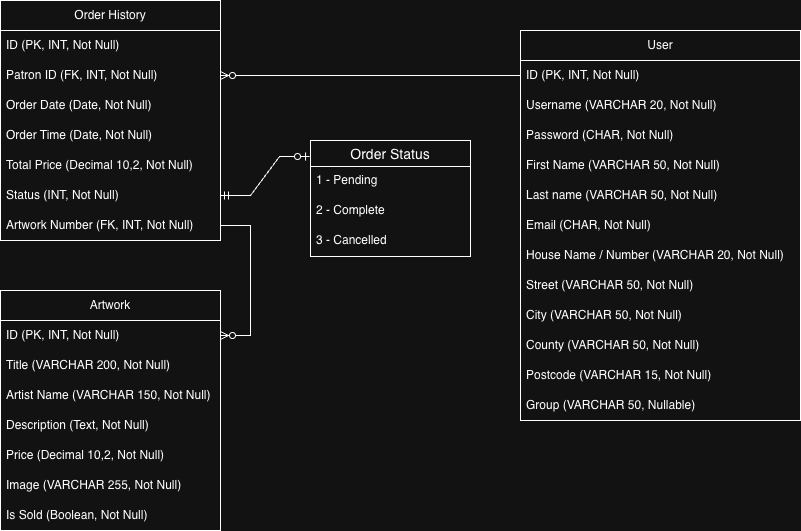

The diagram above was exported from draw.io. Its source (the exported page's mxGraphModel, read from the mxfile embedded in the PNG):
<mxGraphModel dx="1178" dy="739" grid="1" gridSize="10" guides="1" tooltips="1" connect="1" arrows="1" fold="1" page="1" pageScale="1" pageWidth="827" pageHeight="1169" math="0" shadow="0">
  <root>
    <mxCell id="0" />
    <mxCell id="1" parent="0" />
    <mxCell id="m3KPROVkgcxSGtsB8o9O-1" parent="1" style="swimlane;fontStyle=0;childLayout=stackLayout;horizontal=1;startSize=30;horizontalStack=0;resizeParent=1;resizeParentMax=0;resizeLast=0;collapsible=1;marginBottom=0;whiteSpace=wrap;html=1;" value="User" vertex="1">
      <mxGeometry height="390" width="280" x="560" y="440" as="geometry" />
    </mxCell>
    <mxCell id="m3KPROVkgcxSGtsB8o9O-2" parent="m3KPROVkgcxSGtsB8o9O-1" style="text;strokeColor=none;fillColor=none;align=left;verticalAlign=middle;spacingLeft=4;spacingRight=4;overflow=hidden;points=[[0,0.5],[1,0.5]];portConstraint=eastwest;rotatable=0;whiteSpace=wrap;html=1;" value="ID (PK, INT, Not Null)" vertex="1">
      <mxGeometry height="30" width="280" y="30" as="geometry" />
    </mxCell>
    <mxCell id="m3KPROVkgcxSGtsB8o9O-3" parent="m3KPROVkgcxSGtsB8o9O-1" style="text;strokeColor=none;fillColor=none;align=left;verticalAlign=middle;spacingLeft=4;spacingRight=4;overflow=hidden;points=[[0,0.5],[1,0.5]];portConstraint=eastwest;rotatable=0;whiteSpace=wrap;html=1;" value="Username (VARCHAR 20, Not Null)" vertex="1">
      <mxGeometry height="30" width="280" y="60" as="geometry" />
    </mxCell>
    <mxCell id="m3KPROVkgcxSGtsB8o9O-4" parent="m3KPROVkgcxSGtsB8o9O-1" style="text;strokeColor=none;fillColor=none;align=left;verticalAlign=middle;spacingLeft=4;spacingRight=4;overflow=hidden;points=[[0,0.5],[1,0.5]];portConstraint=eastwest;rotatable=0;whiteSpace=wrap;html=1;" value="Password (CHAR, Not Null)" vertex="1">
      <mxGeometry height="30" width="280" y="90" as="geometry" />
    </mxCell>
    <mxCell id="m3KPROVkgcxSGtsB8o9O-5" parent="m3KPROVkgcxSGtsB8o9O-1" style="text;strokeColor=none;fillColor=none;align=left;verticalAlign=middle;spacingLeft=4;spacingRight=4;overflow=hidden;points=[[0,0.5],[1,0.5]];portConstraint=eastwest;rotatable=0;whiteSpace=wrap;html=1;" value="First Name (VARCHAR 50, Not Null)" vertex="1">
      <mxGeometry height="30" width="280" y="120" as="geometry" />
    </mxCell>
    <mxCell id="m3KPROVkgcxSGtsB8o9O-6" parent="m3KPROVkgcxSGtsB8o9O-1" style="text;strokeColor=none;fillColor=none;align=left;verticalAlign=middle;spacingLeft=4;spacingRight=4;overflow=hidden;points=[[0,0.5],[1,0.5]];portConstraint=eastwest;rotatable=0;whiteSpace=wrap;html=1;" value="Last name (VARCHAR 50, Not Null)" vertex="1">
      <mxGeometry height="30" width="280" y="150" as="geometry" />
    </mxCell>
    <mxCell id="m3KPROVkgcxSGtsB8o9O-7" parent="m3KPROVkgcxSGtsB8o9O-1" style="text;strokeColor=none;fillColor=none;align=left;verticalAlign=middle;spacingLeft=4;spacingRight=4;overflow=hidden;points=[[0,0.5],[1,0.5]];portConstraint=eastwest;rotatable=0;whiteSpace=wrap;html=1;" value="Email (CHAR, Not Null)" vertex="1">
      <mxGeometry height="30" width="280" y="180" as="geometry" />
    </mxCell>
    <mxCell id="m3KPROVkgcxSGtsB8o9O-8" parent="m3KPROVkgcxSGtsB8o9O-1" style="text;strokeColor=none;fillColor=none;align=left;verticalAlign=middle;spacingLeft=4;spacingRight=4;overflow=hidden;points=[[0,0.5],[1,0.5]];portConstraint=eastwest;rotatable=0;whiteSpace=wrap;html=1;" value="House Name / Number (VARCHAR 20, Not Null)" vertex="1">
      <mxGeometry height="30" width="280" y="210" as="geometry" />
    </mxCell>
    <mxCell id="m3KPROVkgcxSGtsB8o9O-9" parent="m3KPROVkgcxSGtsB8o9O-1" style="text;strokeColor=none;fillColor=none;align=left;verticalAlign=middle;spacingLeft=4;spacingRight=4;overflow=hidden;points=[[0,0.5],[1,0.5]];portConstraint=eastwest;rotatable=0;whiteSpace=wrap;html=1;" value="Street (VARCHAR 50, Not Null)" vertex="1">
      <mxGeometry height="30" width="280" y="240" as="geometry" />
    </mxCell>
    <mxCell id="m3KPROVkgcxSGtsB8o9O-10" parent="m3KPROVkgcxSGtsB8o9O-1" style="text;strokeColor=none;fillColor=none;align=left;verticalAlign=middle;spacingLeft=4;spacingRight=4;overflow=hidden;points=[[0,0.5],[1,0.5]];portConstraint=eastwest;rotatable=0;whiteSpace=wrap;html=1;" value="City (VARCHAR 50, Not Null)" vertex="1">
      <mxGeometry height="30" width="280" y="270" as="geometry" />
    </mxCell>
    <mxCell id="m3KPROVkgcxSGtsB8o9O-11" parent="m3KPROVkgcxSGtsB8o9O-1" style="text;strokeColor=none;fillColor=none;align=left;verticalAlign=middle;spacingLeft=4;spacingRight=4;overflow=hidden;points=[[0,0.5],[1,0.5]];portConstraint=eastwest;rotatable=0;whiteSpace=wrap;html=1;" value="County (VARCHAR 50, Not Null)" vertex="1">
      <mxGeometry height="30" width="280" y="300" as="geometry" />
    </mxCell>
    <mxCell id="m3KPROVkgcxSGtsB8o9O-12" parent="m3KPROVkgcxSGtsB8o9O-1" style="text;strokeColor=none;fillColor=none;align=left;verticalAlign=middle;spacingLeft=4;spacingRight=4;overflow=hidden;points=[[0,0.5],[1,0.5]];portConstraint=eastwest;rotatable=0;whiteSpace=wrap;html=1;" value="Postcode (VARCHAR 15, Not Null)" vertex="1">
      <mxGeometry height="30" width="280" y="330" as="geometry" />
    </mxCell>
    <mxCell id="m3KPROVkgcxSGtsB8o9O-13" parent="m3KPROVkgcxSGtsB8o9O-1" style="text;strokeColor=none;fillColor=none;align=left;verticalAlign=middle;spacingLeft=4;spacingRight=4;overflow=hidden;points=[[0,0.5],[1,0.5]];portConstraint=eastwest;rotatable=0;whiteSpace=wrap;html=1;" value="Group (VARCHAR 50, Nullable)" vertex="1">
      <mxGeometry height="30" width="280" y="360" as="geometry" />
    </mxCell>
    <mxCell id="m3KPROVkgcxSGtsB8o9O-14" parent="1" style="swimlane;fontStyle=0;childLayout=stackLayout;horizontal=1;startSize=30;horizontalStack=0;resizeParent=1;resizeParentMax=0;resizeLast=0;collapsible=1;marginBottom=0;whiteSpace=wrap;html=1;" value="Order History" vertex="1">
      <mxGeometry height="240" width="220" x="40" y="410" as="geometry" />
    </mxCell>
    <mxCell id="m3KPROVkgcxSGtsB8o9O-15" parent="m3KPROVkgcxSGtsB8o9O-14" style="text;strokeColor=none;fillColor=none;align=left;verticalAlign=middle;spacingLeft=4;spacingRight=4;overflow=hidden;points=[[0,0.5],[1,0.5]];portConstraint=eastwest;rotatable=0;whiteSpace=wrap;html=1;" value="ID (PK, INT, Not Null)" vertex="1">
      <mxGeometry height="30" width="220" y="30" as="geometry" />
    </mxCell>
    <mxCell id="m3KPROVkgcxSGtsB8o9O-16" parent="m3KPROVkgcxSGtsB8o9O-14" style="text;strokeColor=none;fillColor=none;align=left;verticalAlign=middle;spacingLeft=4;spacingRight=4;overflow=hidden;points=[[0,0.5],[1,0.5]];portConstraint=eastwest;rotatable=0;whiteSpace=wrap;html=1;" value="Patron ID (FK, INT, Not Null)" vertex="1">
      <mxGeometry height="30" width="220" y="60" as="geometry" />
    </mxCell>
    <mxCell id="m3KPROVkgcxSGtsB8o9O-17" parent="m3KPROVkgcxSGtsB8o9O-14" style="text;strokeColor=none;fillColor=none;align=left;verticalAlign=middle;spacingLeft=4;spacingRight=4;overflow=hidden;points=[[0,0.5],[1,0.5]];portConstraint=eastwest;rotatable=0;whiteSpace=wrap;html=1;" value="Order Date (Date, Not Null)" vertex="1">
      <mxGeometry height="30" width="220" y="90" as="geometry" />
    </mxCell>
    <mxCell id="m3KPROVkgcxSGtsB8o9O-18" parent="m3KPROVkgcxSGtsB8o9O-14" style="text;strokeColor=none;fillColor=none;align=left;verticalAlign=middle;spacingLeft=4;spacingRight=4;overflow=hidden;points=[[0,0.5],[1,0.5]];portConstraint=eastwest;rotatable=0;whiteSpace=wrap;html=1;" value="Order Time (Date, Not Null)" vertex="1">
      <mxGeometry height="30" width="220" y="120" as="geometry" />
    </mxCell>
    <mxCell id="m3KPROVkgcxSGtsB8o9O-19" parent="m3KPROVkgcxSGtsB8o9O-14" style="text;strokeColor=none;fillColor=none;align=left;verticalAlign=middle;spacingLeft=4;spacingRight=4;overflow=hidden;points=[[0,0.5],[1,0.5]];portConstraint=eastwest;rotatable=0;whiteSpace=wrap;html=1;" value="Total Price (Decimal 10,2, Not Null)" vertex="1">
      <mxGeometry height="30" width="220" y="150" as="geometry" />
    </mxCell>
    <mxCell id="m3KPROVkgcxSGtsB8o9O-20" parent="m3KPROVkgcxSGtsB8o9O-14" style="text;strokeColor=none;fillColor=none;align=left;verticalAlign=middle;spacingLeft=4;spacingRight=4;overflow=hidden;points=[[0,0.5],[1,0.5]];portConstraint=eastwest;rotatable=0;whiteSpace=wrap;html=1;" value="Status (INT, Not Null)" vertex="1">
      <mxGeometry height="30" width="220" y="180" as="geometry" />
    </mxCell>
    <mxCell id="m3KPROVkgcxSGtsB8o9O-21" parent="m3KPROVkgcxSGtsB8o9O-14" style="text;strokeColor=none;fillColor=none;align=left;verticalAlign=middle;spacingLeft=4;spacingRight=4;overflow=hidden;points=[[0,0.5],[1,0.5]];portConstraint=eastwest;rotatable=0;whiteSpace=wrap;html=1;" value="Artwork Number (FK, INT, Not Null)" vertex="1">
      <mxGeometry height="30" width="220" y="210" as="geometry" />
    </mxCell>
    <mxCell id="m3KPROVkgcxSGtsB8o9O-22" parent="1" style="swimlane;fontStyle=0;childLayout=stackLayout;horizontal=1;startSize=30;horizontalStack=0;resizeParent=1;resizeParentMax=0;resizeLast=0;collapsible=1;marginBottom=0;whiteSpace=wrap;html=1;" value="Artwork" vertex="1">
      <mxGeometry height="240" width="220" x="40" y="700" as="geometry" />
    </mxCell>
    <mxCell id="m3KPROVkgcxSGtsB8o9O-23" parent="m3KPROVkgcxSGtsB8o9O-22" style="text;strokeColor=none;fillColor=none;align=left;verticalAlign=middle;spacingLeft=4;spacingRight=4;overflow=hidden;points=[[0,0.5],[1,0.5]];portConstraint=eastwest;rotatable=0;whiteSpace=wrap;html=1;" value="ID (PK, INT, Not Null)" vertex="1">
      <mxGeometry height="30" width="220" y="30" as="geometry" />
    </mxCell>
    <mxCell id="m3KPROVkgcxSGtsB8o9O-24" parent="m3KPROVkgcxSGtsB8o9O-22" style="text;strokeColor=none;fillColor=none;align=left;verticalAlign=middle;spacingLeft=4;spacingRight=4;overflow=hidden;points=[[0,0.5],[1,0.5]];portConstraint=eastwest;rotatable=0;whiteSpace=wrap;html=1;" value="Title (VARCHAR 200, Not Null)" vertex="1">
      <mxGeometry height="30" width="220" y="60" as="geometry" />
    </mxCell>
    <mxCell id="m3KPROVkgcxSGtsB8o9O-25" parent="m3KPROVkgcxSGtsB8o9O-22" style="text;strokeColor=none;fillColor=none;align=left;verticalAlign=middle;spacingLeft=4;spacingRight=4;overflow=hidden;points=[[0,0.5],[1,0.5]];portConstraint=eastwest;rotatable=0;whiteSpace=wrap;html=1;" value="Artist Name (VARCHAR 150, Not Null)" vertex="1">
      <mxGeometry height="30" width="220" y="90" as="geometry" />
    </mxCell>
    <mxCell id="m3KPROVkgcxSGtsB8o9O-26" parent="m3KPROVkgcxSGtsB8o9O-22" style="text;strokeColor=none;fillColor=none;align=left;verticalAlign=middle;spacingLeft=4;spacingRight=4;overflow=hidden;points=[[0,0.5],[1,0.5]];portConstraint=eastwest;rotatable=0;whiteSpace=wrap;html=1;" value="Description (Text, Not Null)" vertex="1">
      <mxGeometry height="30" width="220" y="120" as="geometry" />
    </mxCell>
    <mxCell id="m3KPROVkgcxSGtsB8o9O-27" parent="m3KPROVkgcxSGtsB8o9O-22" style="text;strokeColor=none;fillColor=none;align=left;verticalAlign=middle;spacingLeft=4;spacingRight=4;overflow=hidden;points=[[0,0.5],[1,0.5]];portConstraint=eastwest;rotatable=0;whiteSpace=wrap;html=1;" value="Price (Decimal 10,2, Not Null)" vertex="1">
      <mxGeometry height="30" width="220" y="150" as="geometry" />
    </mxCell>
    <mxCell id="m3KPROVkgcxSGtsB8o9O-28" parent="m3KPROVkgcxSGtsB8o9O-22" style="text;strokeColor=none;fillColor=none;align=left;verticalAlign=middle;spacingLeft=4;spacingRight=4;overflow=hidden;points=[[0,0.5],[1,0.5]];portConstraint=eastwest;rotatable=0;whiteSpace=wrap;html=1;" value="Image (VARCHAR 255, Not Null)" vertex="1">
      <mxGeometry height="30" width="220" y="180" as="geometry" />
    </mxCell>
    <mxCell id="m3KPROVkgcxSGtsB8o9O-29" parent="m3KPROVkgcxSGtsB8o9O-22" style="text;strokeColor=none;fillColor=none;align=left;verticalAlign=middle;spacingLeft=4;spacingRight=4;overflow=hidden;points=[[0,0.5],[1,0.5]];portConstraint=eastwest;rotatable=0;whiteSpace=wrap;html=1;" value="Is Sold (Boolean, Not Null)" vertex="1">
      <mxGeometry height="30" width="220" y="210" as="geometry" />
    </mxCell>
    <mxCell id="m3KPROVkgcxSGtsB8o9O-30" edge="1" parent="1" source="m3KPROVkgcxSGtsB8o9O-2" style="edgeStyle=entityRelationEdgeStyle;fontSize=12;html=1;endArrow=ERzeroToMany;endFill=1;rounded=0;exitX=0;exitY=0.5;exitDx=0;exitDy=0;entryX=1;entryY=0.5;entryDx=0;entryDy=0;" target="m3KPROVkgcxSGtsB8o9O-16" value="">
      <mxGeometry height="100" relative="1" width="100" as="geometry">
        <mxPoint x="350" y="630" as="sourcePoint" />
        <mxPoint x="420" y="630" as="targetPoint" />
      </mxGeometry>
    </mxCell>
    <mxCell id="m3KPROVkgcxSGtsB8o9O-31" edge="1" parent="1" source="m3KPROVkgcxSGtsB8o9O-21" style="edgeStyle=entityRelationEdgeStyle;fontSize=12;html=1;endArrow=ERzeroToMany;endFill=1;rounded=0;exitX=1;exitY=0.5;exitDx=0;exitDy=0;entryX=1;entryY=0.5;entryDx=0;entryDy=0;" target="m3KPROVkgcxSGtsB8o9O-23" value="">
      <mxGeometry height="100" relative="1" width="100" as="geometry">
        <mxPoint x="300" y="630" as="sourcePoint" />
        <mxPoint x="250" y="760" as="targetPoint" />
      </mxGeometry>
    </mxCell>
    <mxCell id="m3KPROVkgcxSGtsB8o9O-32" parent="1" style="swimlane;fontStyle=0;childLayout=stackLayout;horizontal=1;startSize=26;horizontalStack=0;resizeParent=1;resizeParentMax=0;resizeLast=0;collapsible=1;marginBottom=0;align=center;fontSize=14;" value="Order Status" vertex="1">
      <mxGeometry height="116" width="160" x="350" y="550" as="geometry" />
    </mxCell>
    <mxCell id="m3KPROVkgcxSGtsB8o9O-33" parent="m3KPROVkgcxSGtsB8o9O-32" style="text;strokeColor=none;fillColor=none;spacingLeft=4;spacingRight=4;overflow=hidden;rotatable=0;points=[[0,0.5],[1,0.5]];portConstraint=eastwest;fontSize=12;whiteSpace=wrap;html=1;" value="1 - Pending" vertex="1">
      <mxGeometry height="30" width="160" y="26" as="geometry" />
    </mxCell>
    <mxCell id="m3KPROVkgcxSGtsB8o9O-34" parent="m3KPROVkgcxSGtsB8o9O-32" style="text;strokeColor=none;fillColor=none;spacingLeft=4;spacingRight=4;overflow=hidden;rotatable=0;points=[[0,0.5],[1,0.5]];portConstraint=eastwest;fontSize=12;whiteSpace=wrap;html=1;" value="2 - Complete" vertex="1">
      <mxGeometry height="30" width="160" y="56" as="geometry" />
    </mxCell>
    <mxCell id="m3KPROVkgcxSGtsB8o9O-35" parent="m3KPROVkgcxSGtsB8o9O-32" style="text;strokeColor=none;fillColor=none;spacingLeft=4;spacingRight=4;overflow=hidden;rotatable=0;points=[[0,0.5],[1,0.5]];portConstraint=eastwest;fontSize=12;whiteSpace=wrap;html=1;" value="3 - Cancelled" vertex="1">
      <mxGeometry height="30" width="160" y="86" as="geometry" />
    </mxCell>
    <mxCell id="m3KPROVkgcxSGtsB8o9O-36" edge="1" parent="1" source="m3KPROVkgcxSGtsB8o9O-20" style="edgeStyle=entityRelationEdgeStyle;fontSize=12;html=1;endArrow=ERzeroToOne;startArrow=ERmandOne;rounded=0;exitX=1;exitY=0.5;exitDx=0;exitDy=0;entryX=-0.006;entryY=0.138;entryDx=0;entryDy=0;entryPerimeter=0;" target="m3KPROVkgcxSGtsB8o9O-32" value="">
      <mxGeometry height="100" relative="1" width="100" as="geometry">
        <mxPoint x="370" y="820" as="sourcePoint" />
        <mxPoint x="470" y="720" as="targetPoint" />
      </mxGeometry>
    </mxCell>
  </root>
</mxGraphModel>